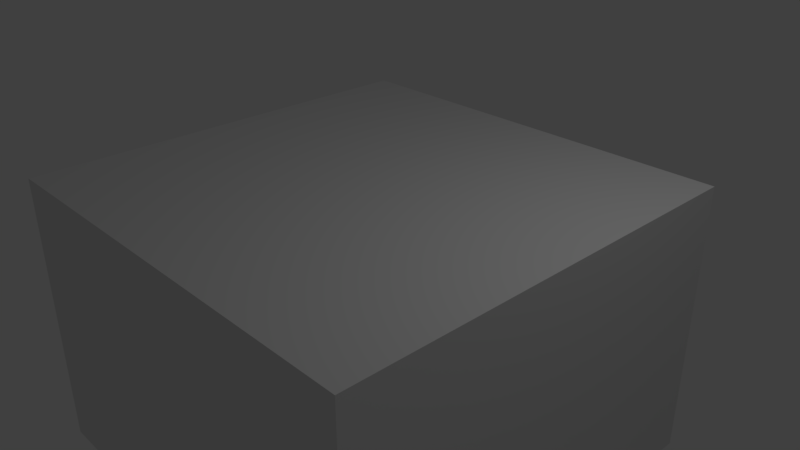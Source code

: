 # Source: cube_3x3x2.blend  (saved by Blender 2.79.0; exported with 4.5.12 LTS)
import bpy
from mathutils import Matrix  # noqa: F401  (used for matrix-valued properties, if any)

bpy.ops.wm.read_factory_settings(use_empty=True)
scene = bpy.context.scene
scene.name = 'Scene'

# ---- collections
col_collection_1 = bpy.data.collections.new('Collection 1'); scene.collection.children.link(col_collection_1)

# ---- materials (node trees are filled in below, after node groups)
mat_material = bpy.data.materials.new('Material')
mat_material.alpha_threshold = 0.0
mat_material.use_transparent_shadow = False
mat_material.roughness = 0.5
mat_material.line_color = (0.0, 0.0, 0.0, 1.0)

# ---- material node trees

# ---- world
world_world = bpy.data.worlds.new('World'); scene.world = world_world
world_world.color = (0.05088, 0.05088, 0.05088)
world_world.use_sun_shadow = False
world_world.sun_shadow_jitter_overblur = 0.0
world_world.cycles.sampling_method = 'MANUAL'

# ---- cameras
cam_camera = bpy.data.cameras.new('Camera')
cam_camera.clip_end = 100.0
cam_camera.lens = 35.0
cam_camera.sensor_width = 32.0
cam_camera.sensor_height = 18.0
cam_camera.ortho_scale = 7.314
cam_camera.dof.focus_distance = 0.0
cam_camera.dof.aperture_fstop = 128.0

# ---- lights
light_lamp = bpy.data.lights.new('Lamp', 'POINT')
light_lamp.transmission_factor = 0.0
light_lamp.cutoff_distance = 30.0
light_lamp.energy = 100.0
light_lamp.shadow_buffer_clip_start = 1.001
light_lamp.shadow_soft_size = 0.1
light_lamp.shadow_maximum_resolution = 0.006
light_lamp.use_absolute_resolution = True

# ---- meshes
me_cube = bpy.data.meshes.new('Cube')
me_cube.from_pydata([(1.0, 1.0, -1.0), (1.0, -1.0, -1.0), (-1.0, -1.0, -1.0), (-1.0, 1.0, -1.0), (1.0, 1.0, 1.0), (1.0, -1.0, 1.0), (-1.0, -1.0, 1.0), (-1.0, 1.0, 1.0)], [], [(0, 1, 2, 3), (4, 7, 6, 5), (0, 4, 5, 1), (1, 5, 6, 2), (2, 6, 7, 3), (4, 0, 3, 7)])
me_cube.materials.append(mat_material)
me_cube.use_remesh_preserve_volume = False
me_cube.use_remesh_preserve_attributes = False
me_cube.use_mirror_vertex_groups = False
me_cube.update()

# ---- objects
ob_cube_1 = bpy.data.objects.new('cube_1', me_cube)
ob_cube_18 = bpy.data.objects.new('cube_18', me_cube)
ob_cube_17 = bpy.data.objects.new('cube_17', me_cube)
ob_cube_16 = bpy.data.objects.new('cube_16', me_cube)
ob_cube_15 = bpy.data.objects.new('cube_15', me_cube)
ob_cube_14 = bpy.data.objects.new('cube_14', me_cube)
ob_cube_13 = bpy.data.objects.new('cube_13', me_cube)
ob_cube_12 = bpy.data.objects.new('cube_12', me_cube)
ob_cube_10 = bpy.data.objects.new('cube_10', me_cube)
ob_cube_11 = bpy.data.objects.new('cube_11', me_cube)
ob_cube_9 = bpy.data.objects.new('cube_9', me_cube)
ob_cube_8 = bpy.data.objects.new('cube_8', me_cube)
ob_cube_7 = bpy.data.objects.new('cube_7', me_cube)
ob_cube_6 = bpy.data.objects.new('cube_6', me_cube)
ob_cube_5 = bpy.data.objects.new('cube_5', me_cube)
ob_cube_4 = bpy.data.objects.new('cube_4', me_cube)
ob_cube_3 = bpy.data.objects.new('cube_3', me_cube)
ob_cube_2 = bpy.data.objects.new('cube_2', me_cube)
ob_lamp = bpy.data.objects.new('Lamp', light_lamp)
ob_camera = bpy.data.objects.new('Camera', cam_camera)

# ---- transforms, parenting, visibility, modifiers, constraints
ob_cube_1.location = (0.0, 0.0, 0.0)
ob_cube_1.lock_rotations_4d = False
ob_cube_1.empty_display_type = 'ARROWS'
ob_cube_1.lineart.crease_threshold = 0.0
ob_cube_18.parent = ob_cube_1
ob_cube_18.location = (2.0, -2.0, -2.0)
ob_cube_18.lock_rotations_4d = False
ob_cube_18.empty_display_type = 'ARROWS'
ob_cube_18.lineart.crease_threshold = 0.0
ob_cube_17.parent = ob_cube_1
ob_cube_17.location = (0.0, -2.0, -2.0)
ob_cube_17.lock_rotations_4d = False
ob_cube_17.empty_display_type = 'ARROWS'
ob_cube_17.lineart.crease_threshold = 0.0
ob_cube_16.parent = ob_cube_1
ob_cube_16.location = (-2.0, -2.0, -2.0)
ob_cube_16.lock_rotations_4d = False
ob_cube_16.empty_display_type = 'ARROWS'
ob_cube_16.lineart.crease_threshold = 0.0
ob_cube_15.parent = ob_cube_1
ob_cube_15.location = (-2.0, 2.0, -2.0)
ob_cube_15.lock_rotations_4d = False
ob_cube_15.empty_display_type = 'ARROWS'
ob_cube_15.lineart.crease_threshold = 0.0
ob_cube_14.parent = ob_cube_1
ob_cube_14.location = (2.0, 2.0, -2.0)
ob_cube_14.lock_rotations_4d = False
ob_cube_14.empty_display_type = 'ARROWS'
ob_cube_14.lineart.crease_threshold = 0.0
ob_cube_13.parent = ob_cube_1
ob_cube_13.location = (0.0, 2.0, -2.0)
ob_cube_13.lock_rotations_4d = False
ob_cube_13.empty_display_type = 'ARROWS'
ob_cube_13.lineart.crease_threshold = 0.0
ob_cube_12.parent = ob_cube_1
ob_cube_12.location = (-2.0, 0.0, -2.0)
ob_cube_12.lock_rotations_4d = False
ob_cube_12.empty_display_type = 'ARROWS'
ob_cube_12.lineart.crease_threshold = 0.0
ob_cube_10.parent = ob_cube_1
ob_cube_10.location = (2.0, 0.0, -2.0)
ob_cube_10.lock_rotations_4d = False
ob_cube_10.empty_display_type = 'ARROWS'
ob_cube_10.lineart.crease_threshold = 0.0
ob_cube_11.parent = ob_cube_1
ob_cube_11.location = (0.0, 0.0, -2.0)
ob_cube_11.lock_rotations_4d = False
ob_cube_11.empty_display_type = 'ARROWS'
ob_cube_11.lineart.crease_threshold = 0.0
ob_cube_9.parent = ob_cube_1
ob_cube_9.location = (-2.0, -2.0, 0.0)
ob_cube_9.lock_rotations_4d = False
ob_cube_9.empty_display_type = 'ARROWS'
ob_cube_9.lineart.crease_threshold = 0.0
ob_cube_8.parent = ob_cube_1
ob_cube_8.location = (0.0, -2.0, 0.0)
ob_cube_8.lock_rotations_4d = False
ob_cube_8.empty_display_type = 'ARROWS'
ob_cube_8.lineart.crease_threshold = 0.0
ob_cube_7.parent = ob_cube_1
ob_cube_7.location = (2.0, -2.0, 0.0)
ob_cube_7.lock_rotations_4d = False
ob_cube_7.empty_display_type = 'ARROWS'
ob_cube_7.lineart.crease_threshold = 0.0
ob_cube_6.parent = ob_cube_1
ob_cube_6.location = (-2.0, 2.0, 0.0)
ob_cube_6.lock_rotations_4d = False
ob_cube_6.empty_display_type = 'ARROWS'
ob_cube_6.lineart.crease_threshold = 0.0
ob_cube_5.parent = ob_cube_1
ob_cube_5.location = (2.0, 2.0, 0.0)
ob_cube_5.lock_rotations_4d = False
ob_cube_5.empty_display_type = 'ARROWS'
ob_cube_5.lineart.crease_threshold = 0.0
ob_cube_4.parent = ob_cube_1
ob_cube_4.location = (0.0, 2.0, 0.0)
ob_cube_4.lock_rotations_4d = False
ob_cube_4.empty_display_type = 'ARROWS'
ob_cube_4.lineart.crease_threshold = 0.0
ob_cube_3.parent = ob_cube_1
ob_cube_3.location = (-2.0, 0.0, 0.0)
ob_cube_3.lock_rotations_4d = False
ob_cube_3.empty_display_type = 'ARROWS'
ob_cube_3.lineart.crease_threshold = 0.0
ob_cube_2.parent = ob_cube_1
ob_cube_2.location = (2.0, 0.0, 0.0)
ob_cube_2.lock_rotations_4d = False
ob_cube_2.empty_display_type = 'ARROWS'
ob_cube_2.lineart.crease_threshold = 0.0
ob_lamp.location = (4.076, 1.005, 5.904)
ob_lamp.rotation_euler = (0.6503, 0.05522, 1.866)
ob_lamp.lock_rotations_4d = False
ob_lamp.empty_display_type = 'ARROWS'
ob_lamp.color = (0.0, 0.0, 0.0, 0.0)
ob_lamp.lineart.crease_threshold = 0.0
ob_camera.location = (7.481, -6.508, 5.344)
ob_camera.rotation_euler = (1.109, 0.0, 0.8149)
ob_camera.lock_rotations_4d = False
ob_camera.empty_display_type = 'ARROWS'
ob_camera.color = (0.0, 0.0, 0.0, 0.0)
ob_camera.display_type = 'WIRE'
ob_camera.lineart.crease_threshold = 0.0

# ---- collection membership
col_collection_1.objects.link(ob_cube_1)
col_collection_1.objects.link(ob_cube_18)
col_collection_1.objects.link(ob_cube_17)
col_collection_1.objects.link(ob_cube_16)
col_collection_1.objects.link(ob_cube_15)
col_collection_1.objects.link(ob_cube_14)
col_collection_1.objects.link(ob_cube_13)
col_collection_1.objects.link(ob_cube_12)
col_collection_1.objects.link(ob_cube_10)
col_collection_1.objects.link(ob_cube_11)
col_collection_1.objects.link(ob_cube_9)
col_collection_1.objects.link(ob_cube_8)
col_collection_1.objects.link(ob_cube_7)
col_collection_1.objects.link(ob_cube_6)
col_collection_1.objects.link(ob_cube_5)
col_collection_1.objects.link(ob_cube_4)
col_collection_1.objects.link(ob_cube_3)
col_collection_1.objects.link(ob_cube_2)
col_collection_1.objects.link(ob_lamp)
col_collection_1.objects.link(ob_camera)

# ---- scene / render settings (as saved in the file)
scene.camera = ob_camera
scene.frame_start = 1; scene.frame_end = 250; scene.frame_set(1)
scene.render.engine = 'BLENDER_EEVEE_NEXT'
scene.render.resolution_percentage = 50
scene.render.dither_intensity = 0.0
scene.cycles.use_denoising = False
scene.cycles.samples = 128
scene.cycles.sampling_pattern = 'TABULATED_SOBOL'
scene.cycles.use_adaptive_sampling = False
scene.cycles.use_light_tree = False
scene.cycles.blur_glossy = 0.0
scene.cycles.sample_clamp_indirect = 0.0
scene.view_settings.view_transform = 'Standard'
bpy.context.view_layer.update()
